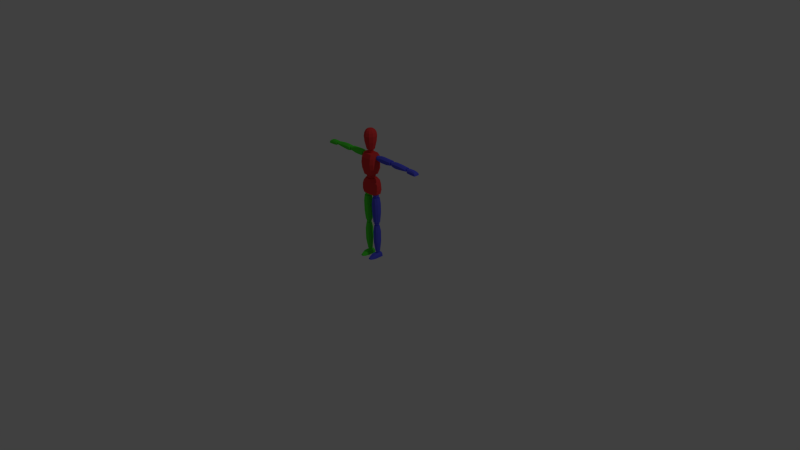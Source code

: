 # Source: E03_model_Rigging_0009.blend  (saved by Blender 2.79.0; exported with 4.5.12 LTS)
import bpy
from mathutils import Matrix  # noqa: F401  (used for matrix-valued properties, if any)

bpy.ops.wm.read_factory_settings(use_empty=True)
scene = bpy.context.scene
scene.name = 'Scene'

# ---- collections
col_collection_1 = bpy.data.collections.new('Collection 1'); scene.collection.children.link(col_collection_1)

# ---- materials (node trees are filled in below, after node groups)
mat_material = bpy.data.materials.new('Material')
mat_material.alpha_threshold = 0.0
mat_material.use_transparent_shadow = False
mat_material.roughness = 0.5
mat_material.line_color = (0.0, 0.0, 0.0, 1.0)
mat_right_limbs = bpy.data.materials.new('Right Limbs')
mat_right_limbs.alpha_threshold = 0.0
mat_right_limbs.use_transparent_shadow = False
mat_right_limbs.diffuse_color = (0.09252, 0.1037, 0.8, 1.0)
mat_right_limbs.roughness = 0.5
mat_left_limbs = bpy.data.materials.new('Left Limbs')
mat_left_limbs.alpha_threshold = 0.0
mat_left_limbs.use_transparent_shadow = False
mat_left_limbs.diffuse_color = (0.08305, 0.8, 0.04274, 1.0)
mat_left_limbs.roughness = 0.5
mat_center = bpy.data.materials.new('Center')
mat_center.alpha_threshold = 0.0
mat_center.use_transparent_shadow = False
mat_center.diffuse_color = (0.8, 0.04761, 0.04761, 1.0)
mat_center.roughness = 0.5

# ---- material node trees

# ---- world
world_world = bpy.data.worlds.new('World'); scene.world = world_world
world_world.color = (0.05088, 0.05088, 0.05088)
world_world.use_sun_shadow = False
world_world.sun_shadow_jitter_overblur = 0.0
world_world.cycles.sampling_method = 'NONE'
world_world.cycles.sample_map_resolution = 256

# ---- cameras
cam_camera = bpy.data.cameras.new('Camera')
cam_camera.clip_end = 100.0
cam_camera.lens = 35.0
cam_camera.sensor_width = 32.0
cam_camera.sensor_height = 18.0
cam_camera.ortho_scale = 7.314
cam_camera.dof.focus_distance = 0.0
cam_camera.dof.aperture_fstop = 128.0

# ---- lights
light_lamp = bpy.data.lights.new('Lamp', 'POINT')
light_lamp.transmission_factor = 0.0
light_lamp.cutoff_distance = 30.0
light_lamp.energy = 100.0
light_lamp.shadow_buffer_clip_start = 1.001
light_lamp.shadow_soft_size = 0.1
light_lamp.shadow_maximum_resolution = 0.006
light_lamp.use_absolute_resolution = True
light_lamp.cycles.use_multiple_importance_sampling = False

# ---- meshes
me_cube = bpy.data.meshes.new('Cube')
me_cube.from_pydata([(0.1169, 0.03704, 0.8762), (0.1169, -0.0242, 0.8737), (0.06468, 0.02552, 1.078), (0.06468, -0.03111, 1.077), (0.086, 0.06485, 0.876), (0.086, -0.05431, 0.8712), (0.0383, 0.05563, 1.078), (0.0383, -0.06122, 1.077), (0.1223, 0.05087, 0.9327), (0.115, 0.05087, 0.9845), (0.09501, 0.05087, 1.036), (0.1223, -0.04148, 0.929), (0.115, -0.04609, 0.9798), (0.09501, -0.04609, 1.032), (0.06491, -0.0762, 1.031), (0.08116, -0.0762, 0.9785), (0.08703, -0.07159, 0.9272), (0.08703, 0.08097, 0.9308), (0.08116, 0.08097, 0.9833), (0.06491, 0.08097, 1.036), (0.07818, 0.03704, 1.136), (0.07818, -0.04217, 1.134), (0.09094, 0.02552, 1.404), (0.09094, -0.03111, 1.402), (0.04729, 0.06485, 1.136), (0.04729, -0.07228, 1.13), (0.06457, 0.05563, 1.404), (0.06457, -0.06122, 1.402), (0.1071, 0.05087, 1.217), (0.1067, 0.05087, 1.29), (0.1019, 0.05087, 1.358), (0.1071, -0.05531, 1.212), (0.1067, -0.06406, 1.283), (0.1019, -0.05438, 1.353), (0.07183, -0.08449, 1.352), (0.07286, -0.09417, 1.281), (0.07183, -0.08541, 1.21), (0.07183, 0.08097, 1.215), (0.07286, 0.08097, 1.288), (0.07183, 0.08097, 1.357), (0.1456, 0.003955, 1.321), (0.1456, 0.003955, 1.387), (0.1456, 0.03475, 1.321), (0.1456, 0.03475, 1.387), (0.3459, 0.003955, 1.327), (0.3483, 0.003955, 1.386), (0.3459, 0.03475, 1.327), (0.3483, 0.03475, 1.386), (0.1456, -0.01932, 1.338), (0.1456, -0.01932, 1.37), (0.1456, 0.05803, 1.37), (0.1456, 0.05803, 1.338), (0.3475, 0.05803, 1.373), (0.3459, 0.05803, 1.344), (0.3475, -0.01932, 1.373), (0.3459, -0.01932, 1.344), (0.1929, 0.03475, 1.392), (0.1929, 0.03475, 1.313), (0.1929, 0.003955, 1.392), (0.1929, 0.003955, 1.313), (0.1929, -0.01932, 1.376), (0.1929, -0.01932, 1.329), (0.1929, 0.05803, 1.376), (0.1929, 0.05803, 1.329), (0.2702, 0.03475, 1.39), (0.2702, 0.003955, 1.313), (0.2702, -0.01932, 1.373), (0.2702, -0.01932, 1.329), (0.2702, 0.03475, 1.313), (0.2702, 0.003955, 1.39), (0.2702, 0.05803, 1.373), (0.2702, 0.05803, 1.329), (0.3872, 0.003955, 1.323), (0.3872, 0.003955, 1.38), (0.3872, 0.03475, 1.323), (0.3872, 0.03475, 1.38), (0.6107, 0.003955, 1.33), (0.6115, 0.003955, 1.372), (0.6107, 0.03475, 1.33), (0.6115, 0.03475, 1.372), (0.3872, -0.01932, 1.34), (0.3872, -0.01932, 1.364), (0.3872, 0.05803, 1.364), (0.3872, 0.05803, 1.34), (0.6107, 0.05803, 1.36), (0.6107, 0.05803, 1.347), (0.6107, -0.01932, 1.36), (0.6107, -0.01932, 1.347), (0.4345, 0.03475, 1.386), (0.4345, 0.03475, 1.312), (0.4345, 0.003955, 1.386), (0.4345, 0.003955, 1.312), (0.4345, -0.01932, 1.369), (0.4345, -0.01932, 1.328), (0.4345, 0.05803, 1.369), (0.4345, 0.05803, 1.328), (0.5118, 0.03475, 1.384), (0.5118, 0.003955, 1.318), (0.5118, -0.01932, 1.367), (0.5118, -0.01932, 1.335), (0.5118, 0.03475, 1.318), (0.5118, 0.003955, 1.384), (0.5118, 0.05803, 1.367), (0.5118, 0.05803, 1.335), (0.7582, 0.04089, 1.362), (0.7754, 0.05441, 1.322), (0.7582, -0.00133, 1.362), (0.7754, -0.01485, 1.322), (0.6404, 0.04089, 1.367), (0.6451, 0.05441, 1.326), (0.6404, -0.00133, 1.367), (0.6451, -0.01485, 1.326), (0.6404, -0.01485, 1.351), (0.6404, 0.05441, 1.351), (0.7699, -0.01485, 1.346), (0.7699, 0.05441, 1.346), (0.6799, 0.04089, 1.369), (0.7242, 0.04089, 1.369), (0.7242, 0.05441, 1.321), (0.6799, 0.05441, 1.323), (0.7242, -0.00133, 1.369), (0.6799, -0.00133, 1.369), (0.6799, -0.01485, 1.323), (0.7242, -0.01485, 1.321), (0.6799, -0.01485, 1.354), (0.7242, -0.01485, 1.354), (0.7242, 0.05441, 1.354), (0.6799, 0.05441, 1.354), (0.03335, -0.01582, 0.8215), (0.1116, -0.01582, 0.8215), (0.03335, 0.01697, 0.8215), (0.1116, 0.01697, 0.8215), (0.02933, -0.005495, 0.4845), (0.1079, -0.005495, 0.4824), (0.02933, 0.01509, 0.4817), (0.1079, 0.01509, 0.4795), (0.05208, -0.04203, 0.8215), (0.09289, -0.04203, 0.8215), (0.09289, 0.04318, 0.8215), (0.05208, 0.04318, 0.8215), (0.09368, 0.0413, 0.4809), (0.04806, 0.0413, 0.4817), (0.09368, -0.0317, 0.4837), (0.04806, -0.0317, 0.4845), (0.1217, 0.02355, 0.741), (0.02344, 0.02355, 0.7419), (0.1217, -0.01864, 0.741), (0.02344, -0.01864, 0.7419), (0.103, -0.04485, 0.741), (0.04218, -0.04485, 0.7419), (0.103, 0.04975, 0.741), (0.04218, 0.04975, 0.7419), (0.1227, 0.02355, 0.6109), (0.02344, -0.01488, 0.6119), (0.104, -0.04109, 0.6109), (0.04218, -0.04109, 0.6119), (0.02344, 0.02355, 0.6119), (0.1227, -0.01488, 0.6109), (0.104, 0.04975, 0.6109), (0.04218, 0.04975, 0.6119), (0.0411, -0.00617, 0.4383), (0.1039, -0.00617, 0.4383), (0.04107, 0.01234, 0.4364), (0.1039, 0.01234, 0.4364), (0.04121, 0.0007219, 0.07076), (0.09576, 0.0005096, 0.07076), (0.041, 0.01637, 0.07076), (0.09598, 0.01665, 0.07076), (0.05579, -0.02714, 0.4389), (0.08919, -0.02714, 0.4389), (0.08921, 0.03338, 0.4368), (0.05576, 0.03338, 0.4368), (0.08495, 0.03627, 0.07076), (0.05586, 0.03627, 0.07076), (0.08508, -0.01582, 0.07076), (0.05572, -0.01581, 0.07076), (0.111, 0.02817, 0.3503), (0.03413, 0.02818, 0.3514), (0.111, -0.01741, 0.3504), (0.03415, -0.01741, 0.3515), (0.0977, -0.03712, 0.3508), (0.04744, -0.03712, 0.3518), (0.09772, 0.0479, 0.3504), (0.04742, 0.04791, 0.3514), (0.112, 0.02554, 0.2071), (0.03415, -0.01458, 0.2079), (0.09865, -0.03438, 0.2072), (0.04736, -0.03427, 0.2081), (0.03415, 0.02535, 0.2078), (0.112, -0.01475, 0.2072), (0.09866, 0.04514, 0.207), (0.04734, 0.04504, 0.2079), (0.03153, -0.09609, 0.0005139), (0.03574, -0.09554, 0.01538), (0.02394, 0.04913, 0.0005139), (0.02815, 0.04859, 0.03497), (0.1102, -0.09609, 0.0005139), (0.104, -0.09554, 0.0189), (0.1178, 0.04913, 0.0005139), (0.1116, 0.04859, 0.03849), (0.02815, -0.05661, 0.03148), (0.02394, -0.05569, 0.0005139), (0.1116, -0.05661, 0.03501), (0.1178, -0.05569, 0.0005139), (0.04614, -0.1275, 0.0009491), (0.04727, -0.1246, 0.006409), (0.09556, -0.1275, 0.0009491), (0.09338, -0.1246, 0.009029), (0.04637, 0.04859, 0.05393), (0.09352, 0.04859, 0.05393), (0.08649, 0.04913, 0.0005139), (0.05521, 0.04913, 0.0005139), (0.08883, -0.09554, 0.03434), (0.05105, -0.09554, 0.03434), (0.05774, -0.09609, 0.0005139), (0.08396, -0.09609, 0.0005139), (0.09352, -0.05661, 0.05045), (0.04637, -0.05661, 0.05045), (0.05521, -0.05569, 0.0005139), (0.08649, -0.05569, 0.0005139), (0.08072, -0.1312, 0.01768), (0.06098, -0.1312, 0.01768), (0.06098, -0.1341, 0.0009491), (0.08072, -0.1341, 0.0009491), (0.3513, 0.001919, 1.34), (0.3513, 0.001919, 1.371), (0.3513, 0.03304, 1.34), (0.3513, 0.03304, 1.371), (0.3824, 0.001919, 1.34), (0.3824, 0.001919, 1.371), (0.3824, 0.03304, 1.34), (0.3824, 0.03304, 1.371), (0.347, -0.002365, 1.355), (0.347, 0.01748, 1.375), (0.347, 0.03732, 1.355), (0.347, 0.01748, 1.336), (0.3668, 0.03732, 1.375), (0.3867, 0.03732, 1.355), (0.3668, 0.03732, 1.336), (0.3867, 0.01748, 1.375), (0.3867, -0.002365, 1.355), (0.3867, 0.01748, 1.336), (0.3668, -0.002365, 1.375), (0.3668, -0.002365, 1.336), (0.3668, 0.01748, 1.383), (0.3668, 0.01748, 1.327), (0.3668, -0.01056, 1.355), (0.3949, 0.01748, 1.355), (0.3668, 0.04552, 1.355), (0.3388, 0.01748, 1.355), (0.6131, 0.006247, 1.338), (0.6141, 0.006247, 1.36), (0.6131, 0.02871, 1.338), (0.6141, 0.02871, 1.36), (0.6451, 0.006247, 1.336), (0.6461, 0.006247, 1.359), (0.6451, 0.02871, 1.336), (0.6461, 0.02871, 1.359), (0.6092, 0.003155, 1.349), (0.6099, 0.01748, 1.363), (0.6092, 0.0318, 1.349), (0.6086, 0.01748, 1.335), (0.6302, 0.0318, 1.363), (0.65, 0.0318, 1.347), (0.629, 0.0318, 1.334), (0.6506, 0.01748, 1.362), (0.65, 0.003155, 1.347), (0.6494, 0.01748, 1.333), (0.6302, 0.003155, 1.363), (0.629, 0.003155, 1.334), (0.6305, 0.01748, 1.368), (0.6287, 0.01748, 1.328), (0.6296, -0.00276, 1.348), (0.6584, 0.01748, 1.347), (0.6296, 0.03772, 1.348), (0.6008, 0.01748, 1.35), (0.09784, -0.001442, 1.336), (0.09784, -0.001442, 1.374), (0.09784, 0.0364, 1.336), (0.09784, 0.0364, 1.374), (0.1429, -0.001442, 1.336), (0.1429, -0.001442, 1.374), (0.1429, 0.0364, 1.336), (0.1429, 0.0364, 1.374), (0.09165, -0.006651, 1.355), (0.09165, 0.01748, 1.379), (0.09165, 0.04161, 1.355), (0.09165, 0.01748, 1.331), (0.1204, 0.04161, 1.379), (0.1491, 0.04161, 1.355), (0.1204, 0.04161, 1.331), (0.1491, 0.01748, 1.379), (0.1491, -0.006651, 1.355), (0.1491, 0.01748, 1.331), (0.1204, -0.006651, 1.379), (0.1204, -0.006651, 1.331), (0.1204, 0.01748, 1.389), (0.1204, 0.01748, 1.321), (0.1204, -0.01662, 1.355), (0.1609, 0.01748, 1.355), (0.1204, 0.05158, 1.355), (0.07979, 0.01748, 1.355), (0.04942, -0.02159, 0.8239), (0.04942, -0.02159, 0.8724), (0.04942, 0.02087, 0.8239), (0.04942, 0.02087, 0.8724), (0.09445, -0.02159, 0.8239), (0.09445, -0.02159, 0.8724), (0.09445, 0.02087, 0.8239), (0.09445, 0.02087, 0.8724), (0.04322, -0.02743, 0.8482), (0.04322, -0.00036, 0.879), (0.04322, 0.02671, 0.8482), (0.04322, -0.00036, 0.8173), (0.07194, 0.02671, 0.879), (0.1007, 0.02671, 0.8482), (0.07194, 0.02671, 0.8173), (0.1007, -0.00036, 0.879), (0.1007, -0.02743, 0.8482), (0.1007, -0.00036, 0.8173), (0.07194, -0.02743, 0.879), (0.07194, -0.02743, 0.8173), (0.07194, -0.00036, 0.8918), (0.07194, -0.00036, 0.8045), (0.07194, -0.03861, 0.8482), (0.1125, -0.00036, 0.8482), (0.07194, 0.03789, 0.8482), (0.03136, -0.00036, 0.8482), (0.05253, -0.0149, 0.4433), (0.05253, -0.0149, 0.485), (0.05253, 0.0217, 0.4433), (0.05253, 0.0217, 0.485), (0.09135, -0.0149, 0.4433), (0.09135, -0.0149, 0.485), (0.09135, 0.0217, 0.4433), (0.09135, 0.0217, 0.485), (0.04718, -0.01994, 0.4641), (0.04718, 0.003396, 0.4907), (0.04718, 0.02673, 0.4641), (0.04718, 0.003396, 0.4375), (0.07194, 0.02673, 0.4907), (0.09669, 0.02673, 0.4641), (0.07194, 0.02673, 0.4375), (0.09669, 0.003396, 0.4907), (0.09669, -0.01994, 0.4641), (0.09669, 0.003396, 0.4375), (0.07194, -0.01994, 0.4907), (0.07194, -0.01994, 0.4375), (0.07194, 0.003396, 0.5017), (0.07194, 0.003396, 0.4265), (0.07194, -0.02958, 0.4641), (0.1069, 0.003396, 0.4641), (0.07194, 0.03637, 0.4641), (0.03696, 0.003396, 0.4641), (0.05712, -0.004404, 0.0417), (0.05712, -0.004404, 0.07154), (0.05712, 0.02176, 0.0417), (0.05712, 0.02176, 0.07154), (0.08488, -0.004404, 0.0417), (0.08488, -0.004404, 0.07154), (0.08488, 0.02176, 0.0417), (0.08488, 0.02176, 0.07154), (0.0533, -0.008006, 0.05662), (0.0533, 0.00868, 0.07565), (0.0533, 0.02537, 0.05662), (0.0533, 0.00868, 0.03759), (0.071, 0.02537, 0.07565), (0.0887, 0.02537, 0.05662), (0.071, 0.02537, 0.03759), (0.0887, 0.00868, 0.07565), (0.0887, -0.008006, 0.05662), (0.0887, 0.00868, 0.03759), (0.071, -0.008006, 0.07565), (0.071, -0.008006, 0.03759), (0.071, 0.00868, 0.08351), (0.071, 0.00868, 0.02973), (0.071, -0.0149, 0.05662), (0.09601, 0.00868, 0.05662), (0.071, 0.03226, 0.05662), (0.04599, 0.00868, 0.05662), (0.02437, -0.02367, 1.43), (0.02437, 0.001596, 1.456), (0.02437, 0.02686, 1.43), (0.03252, -0.03524, 1.075), (0.03252, -0.03524, 1.138), (0.03252, 0.02717, 1.075), (0.03252, 0.02717, 1.138), (0.01906, 0.0214, 1.45), (0.01906, 0.0214, 1.41), (0.01906, -0.01821, 1.45), (0.04275, 0.03576, 1.107), (0.04275, -0.004038, 1.146), (0.04275, -0.04383, 1.107), (0.04275, -0.004038, 1.067), (0.0623, -0.004038, 1.107), (0.01906, -0.01821, 1.41), (0.02437, 0.001596, 1.404), (0.03452, 0.001596, 1.43), (0.02998, -0.04126, 1.454), (0.04851, -0.01576, 1.454), (0.04851, 0.01576, 1.454), (0.02998, 0.04126, 1.454), (0.04387, -0.06038, 1.551), (0.07098, -0.02306, 1.551), (0.07098, 0.02306, 1.551), (0.04387, 0.06038, 1.551), (0.04828, -0.06645, 1.625), (0.07812, -0.02538, 1.625), (0.07812, 0.02538, 1.625), (0.04828, 0.06645, 1.625), (0.04338, -0.0597, 1.669), (0.07018, -0.0228, 1.669), (0.07018, 0.0228, 1.669), (0.04338, 0.0597, 1.669), (0.03551, -0.04887, 1.694), (0.05745, -0.01867, 1.694), (0.05745, 0.01867, 1.694), (0.03551, 0.04887, 1.694), (0.02326, -0.03202, 1.71), (0.03764, -0.01223, 1.71), (0.03764, 0.01223, 1.71), (0.02326, 0.03202, 1.71), (0.01126, -0.0155, 1.716), (0.01822, -0.005919, 1.716), (0.01822, 0.005919, 1.716), (0.01126, 0.0155, 1.716), (0.02344, 0.02355, 0.6769), (0.1222, -0.01676, 0.6759), (0.1035, 0.04975, 0.6759), (0.04218, 0.04975, 0.6769), (0.1222, 0.02355, 0.6759), (0.02344, -0.01676, 0.6769), (0.1035, -0.04297, 0.6759), (0.04218, -0.04297, 0.6769), (0.03414, 0.02676, 0.2796), (0.1115, -0.01608, 0.2788), (0.09819, 0.04652, 0.2787), (0.04738, 0.04647, 0.2797), (0.1115, 0.02686, 0.2787), (0.03415, -0.01599, 0.2797), (0.09818, -0.03575, 0.279), (0.0474, -0.0357, 0.28), (-0.1169, 0.03704, 0.8762), (-0.1169, -0.0242, 0.8737), (-0.06468, 0.02552, 1.078), (-0.06468, -0.03111, 1.077), (0.0, 0.06485, 0.8713), (0.0, -0.05431, 0.8665), (0.0, 0.05563, 1.076), (0.0, -0.06122, 1.074), (-0.086, 0.06485, 0.876), (-0.086, -0.05431, 0.8712), (-0.0383, 0.05563, 1.078), (-0.0383, -0.06122, 1.077), (-0.1223, 0.05087, 0.9327), (-0.115, 0.05087, 0.9845), (-0.09501, 0.05087, 1.036), (-0.1223, -0.04148, 0.929), (-0.115, -0.04609, 0.9798), (-0.09501, -0.04609, 1.032), (0.0, 0.08097, 0.925), (0.0, 0.08097, 0.9798), (0.0, 0.08097, 1.035), (0.0, -0.0762, 1.03), (0.0, -0.0762, 0.975), (0.0, -0.07159, 0.9214), (-0.06491, -0.0762, 1.031), (-0.08116, -0.0762, 0.9785), (-0.08703, -0.07159, 0.9272), (-0.08703, 0.08097, 0.9308), (-0.08116, 0.08097, 0.9833), (-0.06491, 0.08097, 1.036), (-0.07818, 0.03704, 1.136), (-0.07818, -0.04217, 1.134), (-0.09094, 0.02552, 1.404), (-0.09094, -0.03111, 1.402), (0.0, 0.06485, 1.132), (0.0, -0.07228, 1.127), (0.0, 0.05563, 1.406), (0.0, -0.06122, 1.404), (-0.04729, 0.06485, 1.136), (-0.04729, -0.07228, 1.13), (-0.06457, 0.05563, 1.404), (-0.06457, -0.06122, 1.402), (-0.1071, 0.05087, 1.217), (-0.1067, 0.05087, 1.29), (-0.1019, 0.05087, 1.358), (-0.1071, -0.05531, 1.212), (-0.1067, -0.06406, 1.283), (-0.1019, -0.05438, 1.353), (0.0, 0.08097, 1.205), (0.0, 0.08097, 1.28), (0.0, 0.08097, 1.356), (0.0, -0.08449, 1.35), (0.0, -0.09417, 1.274), (0.0, -0.08541, 1.2), (-0.07183, -0.08449, 1.352), (-0.07286, -0.09417, 1.281), (-0.07183, -0.08541, 1.21), (-0.07183, 0.08097, 1.215), (-0.07286, 0.08097, 1.288), (-0.07183, 0.08097, 1.357), (-0.1456, 0.003955, 1.321), (-0.1456, 0.003955, 1.387), (-0.1456, 0.03475, 1.321), (-0.1456, 0.03475, 1.387), (-0.3459, 0.003955, 1.327), (-0.3483, 0.003955, 1.386), (-0.3459, 0.03475, 1.327), (-0.3483, 0.03475, 1.386), (-0.1456, -0.01932, 1.338), (-0.1456, -0.01932, 1.37), (-0.1456, 0.05803, 1.37), (-0.1456, 0.05803, 1.338), (-0.3475, 0.05803, 1.373), (-0.3459, 0.05803, 1.344), (-0.3475, -0.01932, 1.373), (-0.3459, -0.01932, 1.344), (-0.1929, 0.03475, 1.392), (-0.1929, 0.03475, 1.313), (-0.1929, 0.003955, 1.392), (-0.1929, 0.003955, 1.313), (-0.1929, -0.01932, 1.376), (-0.1929, -0.01932, 1.329), (-0.1929, 0.05803, 1.376), (-0.1929, 0.05803, 1.329), (-0.2702, 0.03475, 1.39), (-0.2702, 0.003955, 1.313), (-0.2702, -0.01932, 1.373), (-0.2702, -0.01932, 1.329), (-0.2702, 0.03475, 1.313), (-0.2702, 0.003955, 1.39), (-0.2702, 0.05803, 1.373), (-0.2702, 0.05803, 1.329), (-0.3872, 0.003955, 1.323), (-0.3872, 0.003955, 1.38), (-0.3872, 0.03475, 1.323), (-0.3872, 0.03475, 1.38), (-0.6107, 0.003955, 1.33), (-0.6115, 0.003955, 1.372), (-0.6107, 0.03475, 1.33), (-0.6115, 0.03475, 1.372), (-0.3872, -0.01932, 1.34), (-0.3872, -0.01932, 1.364), (-0.3872, 0.05803, 1.364), (-0.3872, 0.05803, 1.34), (-0.6107, 0.05803, 1.36), (-0.6107, 0.05803, 1.347), (-0.6107, -0.01932, 1.36), (-0.6107, -0.01932, 1.347), (-0.4345, 0.03475, 1.386), (-0.4345, 0.03475, 1.312), (-0.4345, 0.003955, 1.386), (-0.4345, 0.003955, 1.312), (-0.4345, -0.01932, 1.369), (-0.4345, -0.01932, 1.328), (-0.4345, 0.05803, 1.369), (-0.4345, 0.05803, 1.328), (-0.5118, 0.03475, 1.384), (-0.5118, 0.003955, 1.318), (-0.5118, -0.01932, 1.367), (-0.5118, -0.01932, 1.335), (-0.5118, 0.03475, 1.318), (-0.5118, 0.003955, 1.384), (-0.5118, 0.05803, 1.367), (-0.5118, 0.05803, 1.335), (-0.7582, 0.04089, 1.362), (-0.7754, 0.05441, 1.322), (-0.7582, -0.00133, 1.362), (-0.7754, -0.01485, 1.322), (-0.6404, 0.04089, 1.367), (-0.6451, 0.05441, 1.326), (-0.6404, -0.00133, 1.367), (-0.6451, -0.01485, 1.326), (-0.6404, -0.01485, 1.351), (-0.6404, 0.05441, 1.351), (-0.7699, -0.01485, 1.346), (-0.7699, 0.05441, 1.346), (-0.6799, 0.04089, 1.369), (-0.7242, 0.04089, 1.369), (-0.7242, 0.05441, 1.321), (-0.6799, 0.05441, 1.323), (-0.7242, -0.00133, 1.369), (-0.6799, -0.00133, 1.369), (-0.6799, -0.01485, 1.323), (-0.7242, -0.01485, 1.321), (-0.6799, -0.01485, 1.354), (-0.7242, -0.01485, 1.354), (-0.7242, 0.05441, 1.354), (-0.6799, 0.05441, 1.354), (-0.03335, -0.01582, 0.8215), (-0.1116, -0.01582, 0.8215), (-0.03335, 0.01697, 0.8215), (-0.1116, 0.01697, 0.8215), (-0.02933, -0.005495, 0.4845), (-0.1079, -0.005495, 0.4824), (-0.02933, 0.01509, 0.4817), (-0.1079, 0.01509, 0.4795), (-0.05208, -0.04203, 0.8215), (-0.09289, -0.04203, 0.8215), (-0.09289, 0.04318, 0.8215), (-0.05208, 0.04318, 0.8215), (-0.09368, 0.0413, 0.4809), (-0.04806, 0.0413, 0.4817), (-0.09368, -0.0317, 0.4837), (-0.04806, -0.0317, 0.4845), (-0.1217, 0.02355, 0.741), (-0.02344, 0.02355, 0.7419), (-0.1217, -0.01864, 0.741), (-0.02344, -0.01864, 0.7419), (-0.103, -0.04485, 0.741), (-0.04218, -0.04485, 0.7419), (-0.103, 0.04975, 0.741), (-0.04218, 0.04975, 0.7419), (-0.1227, 0.02355, 0.6109), (-0.02344, -0.01488, 0.6119), (-0.104, -0.04109, 0.6109), (-0.04218, -0.04109, 0.6119), (-0.02344, 0.02355, 0.6119), (-0.1227, -0.01488, 0.6109), (-0.104, 0.04975, 0.6109), (-0.04218, 0.04975, 0.6119), (-0.0411, -0.00617, 0.4383), (-0.1039, -0.00617, 0.4383), (-0.04107, 0.01234, 0.4364), (-0.1039, 0.01234, 0.4364), (-0.04121, 0.0007219, 0.07076), (-0.09576, 0.0005096, 0.07076), (-0.041, 0.01637, 0.07076), (-0.09598, 0.01665, 0.07076), (-0.05579, -0.02714, 0.4389), (-0.08919, -0.02714, 0.4389), (-0.08921, 0.03338, 0.4368), (-0.05576, 0.03338, 0.4368), (-0.08495, 0.03627, 0.07076), (-0.05586, 0.03627, 0.07076), (-0.08508, -0.01582, 0.07076), (-0.05572, -0.01581, 0.07076), (-0.111, 0.02817, 0.3503), (-0.03413, 0.02818, 0.3514), (-0.111, -0.01741, 0.3504), (-0.03415, -0.01741, 0.3515), (-0.0977, -0.03712, 0.3508), (-0.04744, -0.03712, 0.3518), (-0.09772, 0.0479, 0.3504), (-0.04742, 0.04791, 0.3514), (-0.112, 0.02554, 0.2071), (-0.03415, -0.01458, 0.2079), (-0.09865, -0.03438, 0.2072), (-0.04736, -0.03427, 0.2081), (-0.03415, 0.02535, 0.2078), (-0.112, -0.01475, 0.2072), (-0.09866, 0.04514, 0.207), (-0.04734, 0.04504, 0.2079), (-0.03153, -0.09609, 0.0005139), (-0.03574, -0.09554, 0.01538), (-0.02394, 0.04913, 0.0005139), (-0.02815, 0.04859, 0.03497), (-0.1102, -0.09609, 0.0005139), (-0.104, -0.09554, 0.0189), (-0.1178, 0.04913, 0.0005139), (-0.1116, 0.04859, 0.03849), (-0.02815, -0.05661, 0.03148), (-0.02394, -0.05569, 0.0005139), (-0.1116, -0.05661, 0.03501), (-0.1178, -0.05569, 0.0005139), (-0.04614, -0.1275, 0.0009491), (-0.04727, -0.1246, 0.006409), (-0.09556, -0.1275, 0.0009491), (-0.09338, -0.1246, 0.009029), (-0.04637, 0.04859, 0.05393), (-0.09352, 0.04859, 0.05393), (-0.08649, 0.04913, 0.0005139), (-0.05521, 0.04913, 0.0005139), (-0.08883, -0.09554, 0.03434), (-0.05105, -0.09554, 0.03434), (-0.05774, -0.09609, 0.0005139), (-0.08396, -0.09609, 0.0005139), (-0.09352, -0.05661, 0.05045), (-0.04637, -0.05661, 0.05045), (-0.05521, -0.05569, 0.0005139), (-0.08649, -0.05569, 0.0005139), (-0.08072, -0.1312, 0.01768), (-0.06098, -0.1312, 0.01768), (-0.06098, -0.1341, 0.0009491), (-0.08072, -0.1341, 0.0009491), (-0.3513, 0.001919, 1.34), (-0.3513, 0.001919, 1.371), (-0.3513, 0.03304, 1.34), (-0.3513, 0.03304, 1.371), (-0.3824, 0.001919, 1.34), (-0.3824, 0.001919, 1.371), (-0.3824, 0.03304, 1.34), (-0.3824, 0.03304, 1.371), (-0.347, -0.002365, 1.355), (-0.347, 0.01748, 1.375), (-0.347, 0.03732, 1.355), (-0.347, 0.01748, 1.336), (-0.3668, 0.03732, 1.375), (-0.3867, 0.03732, 1.355), (-0.3668, 0.03732, 1.336), (-0.3867, 0.01748, 1.375), (-0.3867, -0.002365, 1.355), (-0.3867, 0.01748, 1.336), (-0.3668, -0.002365, 1.375), (-0.3668, -0.002365, 1.336), (-0.3668, 0.01748, 1.383), (-0.3668, 0.01748, 1.327), (-0.3668, -0.01056, 1.355), (-0.3949, 0.01748, 1.355), (-0.3668, 0.04552, 1.355), (-0.3388, 0.01748, 1.355), (-0.6131, 0.006247, 1.338), (-0.6141, 0.006247, 1.36), (-0.6131, 0.02871, 1.338), (-0.6141, 0.02871, 1.36), (-0.6451, 0.006247, 1.336), (-0.6461, 0.006247, 1.359), (-0.6451, 0.02871, 1.336), (-0.6461, 0.02871, 1.359), (-0.6092, 0.003155, 1.349), (-0.6099, 0.01748, 1.363), (-0.6092, 0.0318, 1.349), (-0.6086, 0.01748, 1.335), (-0.6302, 0.0318, 1.363), (-0.65, 0.0318, 1.347), (-0.629, 0.0318, 1.334), (-0.6506, 0.01748, 1.362), (-0.65, 0.003155, 1.347), (-0.6494, 0.01748, 1.333), (-0.6302, 0.003155, 1.363), (-0.629, 0.003155, 1.334), (-0.6305, 0.01748, 1.368), (-0.6287, 0.01748, 1.328), (-0.6296, -0.00276, 1.348), (-0.6584, 0.01748, 1.347), (-0.6296, 0.03772, 1.348), (-0.6008, 0.01748, 1.35), (-0.09784, -0.001442, 1.336), (-0.09784, -0.001442, 1.374), (-0.09784, 0.0364, 1.336), (-0.09784, 0.0364, 1.374), (-0.1429, -0.001442, 1.336), (-0.1429, -0.001442, 1.374), (-0.1429, 0.0364, 1.336), (-0.1429, 0.0364, 1.374), (-0.09165, -0.006651, 1.355), (-0.09165, 0.01748, 1.379), (-0.09165, 0.04161, 1.355), (-0.09165, 0.01748, 1.331), (-0.1204, 0.04161, 1.379), (-0.1491, 0.04161, 1.355), (-0.1204, 0.04161, 1.331), (-0.1491, 0.01748, 1.379), (-0.1491, -0.006651, 1.355), (-0.1491, 0.01748, 1.331), (-0.1204, -0.006651, 1.379), (-0.1204, -0.006651, 1.331), (-0.1204, 0.01748, 1.389), (-0.1204, 0.01748, 1.321), (-0.1204, -0.01662, 1.355), (-0.1609, 0.01748, 1.355), (-0.1204, 0.05158, 1.355), (-0.07979, 0.01748, 1.355), (-0.04942, -0.02159, 0.8239), (-0.04942, -0.02159, 0.8724), (-0.04942, 0.02087, 0.8239), (-0.04942, 0.02087, 0.8724), (-0.09445, -0.02159, 0.8239), (-0.09445, -0.02159, 0.8724), (-0.09445, 0.02087, 0.8239), (-0.09445, 0.02087, 0.8724), (-0.04322, -0.02743, 0.8482), (-0.04322, -0.00036, 0.879), (-0.04322, 0.02671, 0.8482), (-0.04322, -0.00036, 0.8173), (-0.07194, 0.02671, 0.879), (-0.1007, 0.02671, 0.8482), (-0.07194, 0.02671, 0.8173), (-0.1007, -0.00036, 0.879), (-0.1007, -0.02743, 0.8482), (-0.1007, -0.00036, 0.8173), (-0.07194, -0.02743, 0.879), (-0.07194, -0.02743, 0.8173), (-0.07194, -0.00036, 0.8918), (-0.07194, -0.00036, 0.8045), (-0.07194, -0.03861, 0.8482), (-0.1125, -0.00036, 0.8482), (-0.07194, 0.03789, 0.8482), (-0.03136, -0.00036, 0.8482), (-0.05253, -0.0149, 0.4433), (-0.05253, -0.0149, 0.485), (-0.05253, 0.0217, 0.4433), (-0.05253, 0.0217, 0.485), (-0.09135, -0.0149, 0.4433), (-0.09135, -0.0149, 0.485), (-0.09135, 0.0217, 0.4433), (-0.09135, 0.0217, 0.485), (-0.04718, -0.01994, 0.4641), (-0.04718, 0.003396, 0.4907), (-0.04718, 0.02673, 0.4641), (-0.04718, 0.003396, 0.4375), (-0.07194, 0.02673, 0.4907), (-0.09669, 0.02673, 0.4641), (-0.07194, 0.02673, 0.4375), (-0.09669, 0.003396, 0.4907), (-0.09669, -0.01994, 0.4641), (-0.09669, 0.003396, 0.4375), (-0.07194, -0.01994, 0.4907), (-0.07194, -0.01994, 0.4375), (-0.07194, 0.003396, 0.5017), (-0.07194, 0.003396, 0.4265), (-0.07194, -0.02958, 0.4641), (-0.1069, 0.003396, 0.4641), (-0.07194, 0.03637, 0.4641), (-0.03696, 0.003396, 0.4641), (-0.05712, -0.004404, 0.0417), (-0.05712, -0.004404, 0.07154), (-0.05712, 0.02176, 0.0417), (-0.05712, 0.02176, 0.07154), (-0.08488, -0.004404, 0.0417), (-0.08488, -0.004404, 0.07154), (-0.08488, 0.02176, 0.0417), (-0.08488, 0.02176, 0.07154), (-0.0533, -0.008006, 0.05662), (-0.0533, 0.00868, 0.07565), (-0.0533, 0.02537, 0.05662), (-0.0533, 0.00868, 0.03759), (-0.071, 0.02537, 0.07565), (-0.0887, 0.02537, 0.05662), (-0.071, 0.02537, 0.03759), (-0.0887, 0.00868, 0.07565), (-0.0887, -0.008006, 0.05662), (-0.0887, 0.00868, 0.03759), (-0.071, -0.008006, 0.07565), (-0.071, -0.008006, 0.03759), (-0.071, 0.00868, 0.08351), (-0.071, 0.00868, 0.02973), (-0.071, -0.0149, 0.05662), (-0.09601, 0.00868, 0.05662), (-0.071, 0.03226, 0.05662), (-0.04599, 0.00868, 0.05662), (-0.02437, -0.02367, 1.43), (-0.02437, 0.001596, 1.456), (0.0, 0.02686, 1.404), (-0.02437, 0.02686, 1.43), (-0.03252, -0.03524, 1.075), (-0.03252, -0.03524, 1.138), (-0.03252, 0.02717, 1.075), (-0.03252, 0.02717, 1.138), (0.0, 0.02686, 1.456), (-0.01906, 0.0214, 1.45), (-0.01906, 0.0214, 1.41), (-0.01906, -0.01821, 1.45), (0.0, 0.03576, 1.146), (-0.04275, 0.03576, 1.107), (0.0, 0.03576, 1.067), (-0.04275, -0.004038, 1.146), (-0.04275, -0.04383, 1.107), (-0.04275, -0.004038, 1.067), (0.0, -0.04383, 1.146), (0.0, -0.04383, 1.067), (0.0, -0.004038, 1.163), (0.0, -0.004038, 1.05), (0.0, -0.06026, 1.107), (-0.0623, -0.004038, 1.107), (0.0, 0.05219, 1.107), (-0.01906, -0.01821, 1.41), (-0.02437, 0.001596, 1.404), (0.0, -0.02367, 1.456), (0.0, -0.02367, 1.404), (0.0, 0.001596, 1.467), (0.0, 0.001596, 1.393), (0.0, -0.0341, 1.43), (-0.03452, 0.001596, 1.43), (0.0, 0.03729, 1.43), (0.0, 0.051, 1.454), (0.0, -0.051, 1.454), (-0.02998, -0.04126, 1.454), (-0.04851, -0.01576, 1.454), (-0.04851, 0.01576, 1.454), (-0.02998, 0.04126, 1.454), (0.0, 0.07464, 1.551), (0.0, -0.07464, 1.551), (-0.04387, -0.06038, 1.551), (-0.07098, -0.02306, 1.551), (-0.07098, 0.02306, 1.551), (-0.04387, 0.06038, 1.551), (0.0, 0.08214, 1.625), (0.0, -0.08214, 1.625), (-0.04828, -0.06645, 1.625), (-0.07812, -0.02538, 1.625), (-0.07812, 0.02538, 1.625), (-0.04828, 0.06645, 1.625), (0.0, 0.0738, 1.669), (0.0, -0.0738, 1.669), (-0.04338, -0.0597, 1.669), (-0.07018, -0.0228, 1.669), (-0.07018, 0.0228, 1.669), (-0.04338, 0.0597, 1.669), (0.0, 0.06041, 1.694), (0.0, -0.06041, 1.694), (-0.03551, -0.04887, 1.694), (-0.05745, -0.01867, 1.694), (-0.05745, 0.01867, 1.694), (-0.03551, 0.04887, 1.694), (0.0, 0.03958, 1.71), (0.0, -0.03958, 1.71), (-0.02326, -0.03202, 1.71), (-0.03764, -0.01223, 1.71), (-0.03764, 0.01223, 1.71), (-0.02326, 0.03202, 1.71), (0.0, 0.01915, 1.716), (0.0, -0.01915, 1.716), (-0.01126, -0.0155, 1.716), (-0.01822, -0.005919, 1.716), (-0.01822, 0.005919, 1.716), (-0.01126, 0.0155, 1.716), (-0.02344, 0.02355, 0.6769), (-0.1222, -0.01676, 0.6759), (-0.1035, 0.04975, 0.6759), (-0.04218, 0.04975, 0.6769), (-0.1222, 0.02355, 0.6759), (-0.02344, -0.01676, 0.6769), (-0.1035, -0.04297, 0.6759), (-0.04218, -0.04297, 0.6769), (-0.03414, 0.02676, 0.2796), (-0.1115, -0.01608, 0.2788), (-0.09819, 0.04652, 0.2787), (-0.04738, 0.04647, 0.2797), (-0.1115, 0.02686, 0.2787), (-0.03415, -0.01599, 0.2797), (-0.09818, -0.03575, 0.279), (-0.0474, -0.0357, 0.28), (0.02815, -0.04044, 0.03202), (0.1178, -0.03958, 0.0005139), (0.02394, -0.03958, 0.0005139), (0.1116, -0.04044, 0.03554), (0.09352, -0.04044, 0.05098), (0.04637, -0.04044, 0.05098), (0.05521, -0.03958, 0.0005139), (0.08649, -0.03958, 0.0005139), (-0.02815, -0.0372, 0.03213), (-0.1178, -0.03635, 0.0005139), (-0.02394, -0.03635, 0.0005139), (-0.1116, -0.0372, 0.03565), (-0.09352, -0.0372, 0.05109), (-0.04637, -0.0372, 0.05109), (-0.05521, -0.03635, 0.0005139), (-0.08649, -0.03635, 0.0005139)], [], [(10, 2, 3, 13), (17, 4, 446, 460), (14, 7, 449, 463), (6, 448, 449, 7), (4, 5, 447, 446), (0, 1, 5, 4), (2, 6, 7, 3), (13, 3, 7, 14), (8, 0, 4, 17), (2, 10, 19, 6), (10, 9, 18, 19), (9, 8, 17, 18), (1, 11, 16, 5), (11, 12, 15, 16), (12, 13, 14, 15), (5, 16, 465, 447), (16, 15, 464, 465), (15, 14, 463, 464), (6, 19, 462, 448), (19, 18, 461, 462), (18, 17, 460, 461), (0, 8, 11, 1), (8, 9, 12, 11), (9, 10, 13, 12), (30, 22, 23, 33), (37, 24, 476, 490), (34, 27, 479, 493), (26, 478, 479, 27), (24, 25, 477, 476), (20, 21, 25, 24), (22, 26, 27, 23), (33, 23, 27, 34), (28, 20, 24, 37), (22, 30, 39, 26), (30, 29, 38, 39), (29, 28, 37, 38), (21, 31, 36, 25), (31, 32, 35, 36), (32, 33, 34, 35), (25, 36, 495, 477), (36, 35, 494, 495), (35, 34, 493, 494), (26, 39, 492, 478), (39, 38, 491, 492), (38, 37, 490, 491), (20, 28, 31, 21), (28, 29, 32, 31), (29, 30, 33, 32), (48, 51, 42, 40), (71, 53, 46, 68), (53, 55, 44, 46), (61, 48, 40, 59), (65, 68, 46, 44), (58, 56, 43, 41), (58, 41, 49, 60), (60, 49, 48, 61), (47, 45, 54, 52), (52, 54, 55, 53), (64, 47, 52, 70), (70, 52, 53, 71), (41, 43, 50, 49), (49, 50, 51, 48), (50, 62, 63, 51), (43, 56, 62, 50), (66, 60, 61, 67), (69, 58, 60, 66), (69, 64, 56, 58), (40, 42, 57, 59), (67, 61, 59, 65), (51, 63, 57, 42), (55, 67, 65, 44), (45, 47, 64, 69), (45, 69, 66, 54), (54, 66, 67, 55), (62, 70, 71, 63), (56, 64, 70, 62), (59, 57, 68, 65), (63, 71, 68, 57), (80, 83, 74, 72), (103, 85, 78, 100), (85, 87, 76, 78), (93, 80, 72, 91), (97, 100, 78, 76), (90, 88, 75, 73), (90, 73, 81, 92), (92, 81, 80, 93), (79, 77, 86, 84), (84, 86, 87, 85), (96, 79, 84, 102), (102, 84, 85, 103), (73, 75, 82, 81), (81, 82, 83, 80), (82, 94, 95, 83), (75, 88, 94, 82), (98, 92, 93, 99), (101, 90, 92, 98), (101, 96, 88, 90), (72, 74, 89, 91), (99, 93, 91, 97), (83, 95, 89, 74), (87, 99, 97, 76), (77, 79, 96, 101), (77, 101, 98, 86), (86, 98, 99, 87), (94, 102, 103, 95), (88, 96, 102, 94), (91, 89, 100, 97), (95, 103, 100, 89), (112, 113, 109, 111), (126, 115, 105, 118), (123, 118, 105, 107), (115, 114, 107, 105), (124, 112, 111, 122), (121, 116, 108, 110), (121, 110, 112, 124), (104, 106, 114, 115), (117, 104, 115, 126), (110, 108, 113, 112), (108, 116, 127, 113), (116, 117, 126, 127), (106, 120, 125, 114), (120, 121, 124, 125), (106, 104, 117, 120), (120, 117, 116, 121), (114, 125, 123, 107), (125, 124, 122, 123), (111, 109, 119, 122), (122, 119, 118, 123), (113, 127, 119, 109), (127, 126, 118, 119), (136, 139, 130, 128), (159, 141, 134, 156), (141, 143, 132, 134), (149, 136, 128, 147), (153, 156, 134, 132), (146, 144, 131, 129), (146, 129, 137, 148), (148, 137, 136, 149), (135, 133, 142, 140), (140, 142, 143, 141), (152, 135, 140, 158), (158, 140, 141, 159), (129, 131, 138, 137), (137, 138, 139, 136), (138, 150, 151, 139), (131, 144, 150, 138), (432, 148, 149, 433), (427, 146, 148, 432), (427, 430, 144, 146), (128, 130, 145, 147), (433, 149, 147, 431), (139, 151, 145, 130), (143, 155, 153, 132), (133, 135, 152, 157), (133, 157, 154, 142), (142, 154, 155, 143), (428, 158, 159, 429), (430, 152, 158, 428), (431, 426, 156, 153), (429, 159, 156, 426), (168, 171, 162, 160), (191, 173, 166, 188), (173, 175, 164, 166), (181, 168, 160, 179), (185, 188, 166, 164), (178, 176, 163, 161), (178, 161, 169, 180), (180, 169, 168, 181), (167, 165, 174, 172), (172, 174, 175, 173), (184, 167, 172, 190), (190, 172, 173, 191), (161, 163, 170, 169), (169, 170, 171, 168), (170, 182, 183, 171), (163, 176, 182, 170), (440, 180, 181, 441), (435, 178, 180, 440), (435, 438, 176, 178), (160, 162, 177, 179), (441, 181, 179, 439), (171, 183, 177, 162), (175, 187, 185, 164), (165, 167, 184, 189), (165, 189, 186, 174), (174, 186, 187, 175), (436, 190, 191, 437), (438, 184, 190, 436), (439, 434, 188, 185), (437, 191, 188, 434), (934, 195, 194, 936), (209, 199, 198, 210), (202, 197, 196, 203), (213, 193, 205, 221), (941, 210, 198, 935), (939, 208, 195, 934), (213, 217, 200, 193), (215, 219, 203, 196), (937, 202, 203, 935), (193, 200, 201, 192), (221, 205, 204, 222), (196, 197, 207, 206), (193, 192, 204, 205), (215, 196, 206, 223), (192, 214, 222, 204), (214, 215, 223, 222), (207, 220, 223, 206), (220, 221, 222, 223), (192, 201, 218, 214), (214, 218, 219, 215), (197, 202, 216, 212), (212, 216, 217, 213), (937, 199, 209, 938), (938, 209, 208, 939), (936, 194, 211, 940), (940, 211, 210, 941), (197, 212, 220, 207), (212, 213, 221, 220), (195, 208, 211, 194), (208, 209, 210, 211), (249, 234, 226, 235), (248, 237, 230, 238), (247, 240, 228, 241), (246, 232, 224, 243), (245, 238, 230, 241), (244, 236, 227, 233), (242, 244, 233, 225), (229, 239, 244, 242), (239, 231, 236, 244), (243, 245, 241, 228), (224, 235, 245, 243), (235, 226, 238, 245), (240, 246, 243, 228), (229, 242, 246, 240), (242, 225, 232, 246), (237, 247, 241, 230), (231, 239, 247, 237), (239, 229, 240, 247), (234, 248, 238, 226), (227, 236, 248, 234), (236, 231, 237, 248), (232, 249, 235, 224), (225, 233, 249, 232), (233, 227, 234, 249), (275, 260, 252, 261), (274, 263, 256, 264), (273, 266, 254, 267), (272, 258, 250, 269), (271, 264, 256, 267), (270, 262, 253, 259), (268, 270, 259, 251), (255, 265, 270, 268), (265, 257, 262, 270), (269, 271, 267, 254), (250, 261, 271, 269), (261, 252, 264, 271), (266, 272, 269, 254), (255, 268, 272, 266), (268, 251, 258, 272), (263, 273, 267, 256), (257, 265, 273, 263), (265, 255, 266, 273), (260, 274, 264, 252), (253, 262, 274, 260), (262, 257, 263, 274), (258, 275, 261, 250), (251, 259, 275, 258), (259, 253, 260, 275), (301, 286, 278, 287), (300, 289, 282, 290), (299, 292, 280, 293), (298, 284, 276, 295), (297, 290, 282, 293), (296, 288, 279, 285), (294, 296, 285, 277), (281, 291, 296, 294), (291, 283, 288, 296), (295, 297, 293, 280), (276, 287, 297, 295), (287, 278, 290, 297), (292, 298, 295, 280), (281, 294, 298, 292), (294, 277, 284, 298), (289, 299, 293, 282), (283, 291, 299, 289), (291, 281, 292, 299), (286, 300, 290, 278), (279, 288, 300, 286), (288, 283, 289, 300), (284, 301, 287, 276), (277, 285, 301, 284), (285, 279, 286, 301), (327, 312, 304, 313), (326, 315, 308, 316), (325, 318, 306, 319), (324, 310, 302, 321), (323, 316, 308, 319), (322, 314, 305, 311), (320, 322, 311, 303), (307, 317, 322, 320), (317, 309, 314, 322), (321, 323, 319, 306), (302, 313, 323, 321), (313, 304, 316, 323), (318, 324, 321, 306), (307, 320, 324, 318), (320, 303, 310, 324), (315, 325, 319, 308), (309, 317, 325, 315), (317, 307, 318, 325), (312, 326, 316, 304), (305, 314, 326, 312), (314, 309, 315, 326), (310, 327, 313, 302), (303, 311, 327, 310), (311, 305, 312, 327), (353, 338, 330, 339), (352, 341, 334, 342), (351, 344, 332, 345), (350, 336, 328, 347), (349, 342, 334, 345), (348, 340, 331, 337), (346, 348, 337, 329), (333, 343, 348, 346), (343, 335, 340, 348), (347, 349, 345, 332), (328, 339, 349, 347), (339, 330, 342, 349), (344, 350, 347, 332), (333, 346, 350, 344), (346, 329, 336, 350), (341, 351, 345, 334), (335, 343, 351, 341), (343, 333, 344, 351), (338, 352, 342, 330), (331, 340, 352, 338), (340, 335, 341, 352), (336, 353, 339, 328), (329, 337, 353, 336), (337, 331, 338, 353), (379, 364, 356, 365), (378, 367, 360, 368), (377, 370, 358, 371), (376, 362, 354, 373), (375, 368, 360, 371), (374, 366, 357, 363), (372, 374, 363, 355), (359, 369, 374, 372), (369, 361, 366, 374), (373, 375, 371, 358), (354, 365, 375, 373), (365, 356, 368, 375), (370, 376, 373, 358), (359, 372, 376, 370), (372, 355, 362, 376), (367, 377, 371, 360), (361, 369, 377, 367), (369, 359, 370, 377), (364, 378, 368, 356), (357, 366, 378, 364), (366, 361, 367, 378), (362, 379, 365, 354), (355, 363, 379, 362), (363, 357, 364, 379), (381, 387, 850, 871), (866, 390, 385, 856), (394, 392, 383, 393), (387, 381, 397, 382), (863, 856, 385, 393), (397, 380, 395, 396), (380, 873, 870, 395), (384, 391, 862, 860), (391, 386, 854, 862), (861, 863, 393, 383), (381, 389, 380, 397), (389, 381, 871, 869), (392, 864, 861, 383), (384, 860, 864, 392), (389, 869, 873, 380), (390, 394, 393, 385), (386, 391, 394, 390), (391, 384, 392, 394), (870, 872, 396, 395), (875, 382, 388, 844), (854, 386, 390, 866), (850, 387, 382, 875), (382, 397, 396, 388), (872, 844, 388, 396), (877, 398, 402, 883), (401, 876, 882, 405), (398, 399, 403, 402), (399, 400, 404, 403), (400, 401, 405, 404), (409, 888, 894, 413), (405, 882, 888, 409), (402, 403, 407, 406), (403, 404, 408, 407), (404, 405, 409, 408), (883, 402, 406, 889), (410, 411, 415, 414), (406, 407, 411, 410), (407, 408, 412, 411), (408, 409, 413, 412), (889, 406, 410, 895), (411, 412, 416, 415), (412, 413, 417, 416), (895, 410, 414, 901), (413, 894, 900, 417), (415, 416, 420, 419), (416, 417, 421, 420), (901, 414, 418, 907), (417, 900, 906, 421), (414, 415, 419, 418), (419, 420, 424, 423), (420, 421, 425, 424), (907, 418, 422, 913), (421, 906, 912, 425), (418, 419, 423, 422), (422, 423, 424, 425, 912, 913), (398, 877, 876, 401, 400, 399), (151, 429, 426, 145), (147, 145, 426, 431), (144, 430, 428, 150), (150, 428, 429, 151), (155, 433, 431, 153), (157, 152, 430, 427), (157, 427, 432, 154), (154, 432, 433, 155), (183, 437, 434, 177), (179, 177, 434, 439), (176, 438, 436, 182), (182, 436, 437, 183), (187, 441, 439, 185), (189, 184, 438, 435), (189, 435, 440, 186), (186, 440, 441, 187), (456, 459, 445, 444), (469, 460, 446, 450), (466, 463, 449, 453), (452, 453, 449, 448), (450, 446, 447, 451), (442, 450, 451, 443), (444, 445, 453, 452), (459, 466, 453, 445), (454, 469, 450, 442), (444, 452, 471, 456), (456, 471, 470, 455), (455, 470, 469, 454), (443, 451, 468, 457), (457, 468, 467, 458), (458, 467, 466, 459), (451, 447, 465, 468), (468, 465, 464, 467), (467, 464, 463, 466), (452, 448, 462, 471), (471, 462, 461, 470), (470, 461, 460, 469), (442, 443, 457, 454), (454, 457, 458, 455), (455, 458, 459, 456), (486, 489, 475, 474), (499, 490, 476, 480), (496, 493, 479, 483), (482, 483, 479, 478), (480, 476, 477, 481), (472, 480, 481, 473), (474, 475, 483, 482), (489, 496, 483, 475), (484, 499, 480, 472), (474, 482, 501, 486), (486, 501, 500, 485), (485, 500, 499, 484), (473, 481, 498, 487), (487, 498, 497, 488), (488, 497, 496, 489), (481, 477, 495, 498), (498, 495, 494, 497), (497, 494, 493, 496), (482, 478, 492, 501), (501, 492, 491, 500), (500, 491, 490, 499), (472, 473, 487, 484), (484, 487, 488, 485), (485, 488, 489, 486), (510, 502, 504, 513), (533, 530, 508, 515), (515, 508, 506, 517), (523, 521, 502, 510), (527, 506, 508, 530), (520, 503, 505, 518), (520, 522, 511, 503), (522, 523, 510, 511), (509, 514, 516, 507), (514, 515, 517, 516), (526, 532, 514, 509), (532, 533, 515, 514), (503, 511, 512, 505), (511, 510, 513, 512), (512, 513, 525, 524), (505, 512, 524, 518), (528, 529, 523, 522), (531, 528, 522, 520), (531, 520, 518, 526), (502, 521, 519, 504), (529, 527, 521, 523), (513, 504, 519, 525), (517, 506, 527, 529), (507, 531, 526, 509), (507, 516, 528, 531), (516, 517, 529, 528), (524, 525, 533, 532), (518, 524, 532, 526), (521, 527, 530, 519), (525, 519, 530, 533), (542, 534, 536, 545), (565, 562, 540, 547), (547, 540, 538, 549), (555, 553, 534, 542), (559, 538, 540, 562), (552, 535, 537, 550), (552, 554, 543, 535), (554, 555, 542, 543), (541, 546, 548, 539), (546, 547, 549, 548), (558, 564, 546, 541), (564, 565, 547, 546), (535, 543, 544, 537), (543, 542, 545, 544), (544, 545, 557, 556), (537, 544, 556, 550), (560, 561, 555, 554), (563, 560, 554, 552), (563, 552, 550, 558), (534, 553, 551, 536), (561, 559, 553, 555), (545, 536, 551, 557), (549, 538, 559, 561), (539, 563, 558, 541), (539, 548, 560, 563), (548, 549, 561, 560), (556, 557, 565, 564), (550, 556, 564, 558), (553, 559, 562, 551), (557, 551, 562, 565), (574, 573, 571, 575), (588, 580, 567, 577), (585, 569, 567, 580), (577, 567, 569, 576), (586, 584, 573, 574), (583, 572, 570, 578), (583, 586, 574, 572), (566, 577, 576, 568), (579, 588, 577, 566), (572, 574, 575, 570), (570, 575, 589, 578), (578, 589, 588, 579), (568, 576, 587, 582), (582, 587, 586, 583), (568, 582, 579, 566), (582, 583, 578, 579), (576, 569, 585, 587), (587, 585, 584, 586), (573, 584, 581, 571), (584, 585, 580, 581), (575, 571, 581, 589), (589, 581, 580, 588), (598, 590, 592, 601), (621, 618, 596, 603), (603, 596, 594, 605), (611, 609, 590, 598), (615, 594, 596, 618), (608, 591, 593, 606), (608, 610, 599, 591), (610, 611, 598, 599), (597, 602, 604, 595), (602, 603, 605, 604), (614, 620, 602, 597), (620, 621, 603, 602), (591, 599, 600, 593), (599, 598, 601, 600), (600, 601, 613, 612), (593, 600, 612, 606), (924, 925, 611, 610), (919, 924, 610, 608), (919, 608, 606, 922), (590, 609, 607, 592), (925, 923, 609, 611), (601, 592, 607, 613), (605, 594, 615, 617), (595, 619, 614, 597), (595, 604, 616, 619), (604, 605, 617, 616), (920, 921, 621, 620), (922, 920, 620, 614), (923, 615, 618, 918), (921, 918, 618, 621), (630, 622, 624, 633), (653, 650, 628, 635), (635, 628, 626, 637), (643, 641, 622, 630), (647, 626, 628, 650), (640, 623, 625, 638), (640, 642, 631, 623), (642, 643, 630, 631), (629, 634, 636, 627), (634, 635, 637, 636), (646, 652, 634, 629), (652, 653, 635, 634), (623, 631, 632, 625), (631, 630, 633, 632), (632, 633, 645, 644), (625, 632, 644, 638), (932, 933, 643, 642), (927, 932, 642, 640), (927, 640, 638, 930), (622, 641, 639, 624), (933, 931, 641, 643), (633, 624, 639, 645), (637, 626, 647, 649), (627, 651, 646, 629), (627, 636, 648, 651), (636, 637, 649, 648), (928, 929, 653, 652), (930, 928, 652, 646), (931, 647, 650, 926), (929, 926, 650, 653), (942, 944, 656, 657), (671, 672, 660, 661), (664, 665, 658, 659), (675, 683, 667, 655), (949, 943, 660, 672), (947, 942, 657, 670), (675, 655, 662, 679), (677, 658, 665, 681), (945, 943, 665, 664), (655, 654, 663, 662), (683, 684, 666, 667), (658, 668, 669, 659), (655, 667, 666, 654), (677, 685, 668, 658), (654, 666, 684, 676), (676, 684, 685, 677), (669, 668, 685, 682), (682, 685, 684, 683), (654, 676, 680, 663), (676, 677, 681, 680), (659, 674, 678, 664), (674, 675, 679, 678), (945, 946, 671, 661), (946, 947, 670, 671), (944, 948, 673, 656), (948, 949, 672, 673), (659, 669, 682, 674), (674, 682, 683, 675), (657, 656, 673, 670), (670, 673, 672, 671), (711, 697, 688, 696), (710, 700, 692, 699), (709, 703, 690, 702), (708, 705, 686, 694), (707, 703, 692, 700), (706, 695, 689, 698), (704, 687, 695, 706), (691, 704, 706, 701), (701, 706, 698, 693), (705, 690, 703, 707), (686, 705, 707, 697), (697, 707, 700, 688), (702, 690, 705, 708), (691, 702, 708, 704), (704, 708, 694, 687), (699, 692, 703, 709), (693, 699, 709, 701), (701, 709, 702, 691), (696, 688, 700, 710), (689, 696, 710, 698), (698, 710, 699, 693), (694, 686, 697, 711), (687, 694, 711, 695), (695, 711, 696, 689), (737, 723, 714, 722), (736, 726, 718, 725), (735, 729, 716, 728), (734, 731, 712, 720), (733, 729, 718, 726), (732, 721, 715, 724), (730, 713, 721, 732), (717, 730, 732, 727), (727, 732, 724, 719), (731, 716, 729, 733), (712, 731, 733, 723), (723, 733, 726, 714), (728, 716, 731, 734), (717, 728, 734, 730), (730, 734, 720, 713), (725, 718, 729, 735), (719, 725, 735, 727), (727, 735, 728, 717), (722, 714, 726, 736), (715, 722, 736, 724), (724, 736, 725, 719), (720, 712, 723, 737), (713, 720, 737, 721), (721, 737, 722, 715), (763, 749, 740, 748), (762, 752, 744, 751), (761, 755, 742, 754), (760, 757, 738, 746), (759, 755, 744, 752), (758, 747, 741, 750), (756, 739, 747, 758), (743, 756, 758, 753), (753, 758, 750, 745), (757, 742, 755, 759), (738, 757, 759, 749), (749, 759, 752, 740), (754, 742, 757, 760), (743, 754, 760, 756), (756, 760, 746, 739), (751, 744, 755, 761), (745, 751, 761, 753), (753, 761, 754, 743), (748, 740, 752, 762), (741, 748, 762, 750), (750, 762, 751, 745), (746, 738, 749, 763), (739, 746, 763, 747), (747, 763, 748, 741), (789, 775, 766, 774), (788, 778, 770, 777), (787, 781, 768, 780), (786, 783, 764, 772), (785, 781, 770, 778), (784, 773, 767, 776), (782, 765, 773, 784), (769, 782, 784, 779), (779, 784, 776, 771), (783, 768, 781, 785), (764, 783, 785, 775), (775, 785, 778, 766), (780, 768, 783, 786), (769, 780, 786, 782), (782, 786, 772, 765), (777, 770, 781, 787), (771, 777, 787, 779), (779, 787, 780, 769), (774, 766, 778, 788), (767, 774, 788, 776), (776, 788, 777, 771), (772, 764, 775, 789), (765, 772, 789, 773), (773, 789, 774, 767), (815, 801, 792, 800), (814, 804, 796, 803), (813, 807, 794, 806), (812, 809, 790, 798), (811, 807, 796, 804), (810, 799, 793, 802), (808, 791, 799, 810), (795, 808, 810, 805), (805, 810, 802, 797), (809, 794, 807, 811), (790, 809, 811, 801), (801, 811, 804, 792), (806, 794, 809, 812), (795, 806, 812, 808), (808, 812, 798, 791), (803, 796, 807, 813), (797, 803, 813, 805), (805, 813, 806, 795), (800, 792, 804, 814), (793, 800, 814, 802), (802, 814, 803, 797), (798, 790, 801, 815), (791, 798, 815, 799), (799, 815, 800, 793), (841, 827, 818, 826), (840, 830, 822, 829), (839, 833, 820, 832), (838, 835, 816, 824), (837, 833, 822, 830), (836, 825, 819, 828), (834, 817, 825, 836), (821, 834, 836, 831), (831, 836, 828, 823), (835, 820, 833, 837), (816, 835, 837, 827), (827, 837, 830, 818), (832, 820, 835, 838), (821, 832, 838, 834), (834, 838, 824, 817), (829, 822, 833, 839), (823, 829, 839, 831), (831, 839, 832, 821), (826, 818, 830, 840), (819, 826, 840, 828), (828, 840, 829, 823), (824, 816, 827, 841), (817, 824, 841, 825), (825, 841, 826, 819), (843, 871, 850, 851), (866, 856, 848, 855), (865, 859, 846, 858), (851, 845, 874, 843), (863, 859, 848, 856), (874, 868, 867, 842), (842, 867, 870, 873), (847, 860, 862, 857), (857, 862, 854, 849), (861, 846, 859, 863), (843, 874, 842, 853), (853, 869, 871, 843), (858, 846, 861, 864), (847, 858, 864, 860), (853, 842, 873, 869), (855, 848, 859, 865), (849, 855, 865, 857), (857, 865, 858, 847), (870, 867, 868, 872), (875, 844, 852, 845), (854, 866, 855, 849), (850, 875, 845, 851), (845, 852, 868, 874), (872, 868, 852, 844), (877, 883, 884, 878), (881, 887, 882, 876), (878, 884, 885, 879), (879, 885, 886, 880), (880, 886, 887, 881), (893, 899, 894, 888), (887, 893, 888, 882), (884, 890, 891, 885), (885, 891, 892, 886), (886, 892, 893, 887), (883, 889, 890, 884), (896, 902, 903, 897), (890, 896, 897, 891), (891, 897, 898, 892), (892, 898, 899, 893), (889, 895, 896, 890), (897, 903, 904, 898), (898, 904, 905, 899), (895, 901, 902, 896), (899, 905, 900, 894), (903, 909, 910, 904), (904, 910, 911, 905), (901, 907, 908, 902), (905, 911, 906, 900), (902, 908, 909, 903), (909, 915, 916, 910), (910, 916, 917, 911), (907, 913, 914, 908), (911, 917, 912, 906), (908, 914, 915, 909), (914, 913, 912, 917, 916, 915), (878, 879, 880, 881, 876, 877), (613, 607, 918, 921), (609, 923, 918, 607), (606, 612, 920, 922), (612, 613, 921, 920), (617, 615, 923, 925), (619, 919, 922, 614), (619, 616, 924, 919), (616, 617, 925, 924), (645, 639, 926, 929), (641, 931, 926, 639), (638, 644, 928, 930), (644, 645, 929, 928), (649, 647, 931, 933), (651, 927, 930, 646), (651, 648, 932, 927), (648, 649, 933, 932), (218, 940, 941, 219), (201, 936, 940, 218), (216, 938, 939, 217), (202, 937, 938, 216), (199, 937, 935, 198), (217, 939, 934, 200), (219, 941, 935, 203), (200, 934, 936, 201), (680, 681, 949, 948), (663, 680, 948, 944), (678, 679, 947, 946), (664, 678, 946, 945), (661, 660, 943, 945), (679, 662, 942, 947), (681, 665, 943, 949), (662, 663, 944, 942)])
me_cube.polygons.foreach_set('material_index', [3, 3, 3, 3, 3, 3, 3, 3, 3, 3, 3, 3, 3, 3, 3, 3, 3, 3, 3, 3, 3, 3, 3, 3, 3, 3, 3, 3, 3, 3, 3, 3, 3, 3, 3, 3, 3, 3, 3, 3, 3, 3, 3, 3, 3, 3, 3, 3, 1, 1, 1, 1, 1, 1, 1, 1, 1, 1, 1, 1, 1, 1, 1, 1, 1, 1, 1, 1, 1, 1, 1, 1, 1, 1, 1, 1, 1, 1, 1, 1, 1, 1, 1, 1, 1, 1, 1, 1, 1, 1, 1, 1, 1, 1, 1, 1, 1, 1, 1, 1, 1, 1, 1, 1, 1, 1, 1, 1, 1, 1, 1, 1, 1, 1, 1, 1, 1, 1, 1, 1, 1, 1, 1, 1, 1, 1, 1, 1, 1, 1, 1, 1, 1, 1, 1, 1, 1, 1, 1, 1, 1, 1, 1, 1, 1, 1, 1, 1, 1, 1, 1, 1, 1, 1, 1, 1, 1, 1, 1, 1, 1, 1, 1, 1, 1, 1, 1, 1, 1, 1, 1, 1, 1, 1, 1, 1, 1, 1, 1, 1, 1, 1, 1, 1, 1, 1, 1, 1, 1, 1, 1, 1, 1, 1, 1, 1, 1, 1, 1, 1, 1, 1, 1, 1, 1, 1, 1, 1, 1, 1, 1, 1, 1, 1, 1, 1, 1, 1, 1, 1, 1, 1, 1, 1, 1, 1, 1, 1, 1, 1, 1, 1, 1, 1, 1, 1, 1, 1, 1, 1, 1, 1, 1, 1, 1, 1, 1, 1, 1, 1, 1, 1, 1, 1, 1, 1, 1, 1, 1, 1, 1, 1, 1, 1, 1, 1, 1, 1, 1, 1, 1, 1, 1, 1, 1, 1, 1, 1, 1, 1, 1, 1, 1, 1, 1, 1, 1, 1, 1, 1, 1, 1, 1, 1, 1, 1, 1, 1, 1, 1, 1, 1, 1, 1, 1, 1, 1, 1, 1, 1, 1, 1, 1, 1, 1, 1, 1, 1, 1, 1, 1, 1, 1, 1, 1, 1, 1, 1, 1, 1, 1, 1, 1, 1, 1, 1, 1, 1, 1, 1, 1, 1, 1, 1, 1, 1, 1, 1, 1, 1, 1, 1, 1, 1, 1, 1, 1, 1, 1, 1, 1, 1, 1, 1, 3, 3, 3, 3, 3, 3, 3, 3, 3, 3, 3, 3, 3, 3, 3, 3, 3, 3, 3, 3, 3, 3, 3, 3, 3, 3, 3, 3, 3, 3, 3, 3, 3, 3, 3, 3, 3, 3, 3, 3, 3, 3, 3, 3, 3, 3, 3, 3, 3, 3, 3, 3, 3, 3, 3, 3, 1, 1, 1, 1, 1, 1, 1, 1, 1, 1, 1, 1, 1, 1, 1, 1, 3, 3, 3, 3, 3, 3, 3, 3, 3, 3, 3, 3, 3, 3, 3, 3, 3, 3, 3, 3, 3, 3, 3, 3, 3, 3, 3, 3, 3, 3, 3, 3, 3, 3, 3, 3, 3, 3, 3, 3, 3, 3, 3, 3, 3, 3, 3, 3, 2, 2, 2, 2, 2, 2, 2, 2, 2, 2, 2, 2, 2, 2, 2, 2, 2, 2, 2, 2, 2, 2, 2, 2, 2, 2, 2, 2, 2, 2, 2, 2, 2, 2, 2, 2, 2, 2, 2, 2, 2, 2, 2, 2, 2, 2, 2, 2, 2, 2, 2, 2, 2, 2, 2, 2, 2, 2, 2, 2, 2, 2, 2, 2, 2, 2, 2, 2, 2, 2, 2, 2, 2, 2, 2, 2, 2, 2, 2, 2, 2, 2, 2, 2, 2, 2, 2, 2, 2, 2, 2, 2, 2, 2, 2, 2, 2, 2, 2, 2, 2, 2, 2, 2, 2, 2, 2, 2, 2, 2, 2, 2, 2, 2, 2, 2, 2, 2, 2, 2, 2, 2, 2, 2, 2, 2, 2, 2, 2, 2, 2, 2, 2, 2, 2, 2, 2, 2, 2, 2, 2, 2, 2, 2, 2, 2, 2, 2, 2, 2, 2, 2, 2, 2, 2, 2, 2, 2, 2, 2, 2, 2, 2, 2, 2, 2, 2, 2, 2, 2, 2, 2, 2, 2, 2, 2, 2, 2, 2, 2, 2, 2, 2, 2, 2, 2, 2, 2, 2, 2, 2, 2, 2, 2, 2, 2, 2, 2, 2, 2, 2, 2, 2, 2, 2, 2, 2, 2, 2, 2, 2, 2, 2, 2, 2, 2, 2, 2, 2, 2, 2, 2, 2, 2, 2, 2, 2, 2, 2, 2, 2, 2, 2, 2, 2, 2, 2, 2, 2, 2, 2, 2, 2, 2, 2, 2, 2, 2, 2, 2, 2, 2, 2, 2, 2, 2, 2, 2, 2, 2, 2, 2, 2, 2, 2, 2, 2, 2, 2, 2, 2, 2, 2, 2, 2, 2, 2, 2, 2, 2, 2, 2, 2, 2, 2, 2, 2, 2, 2, 2, 2, 2, 2, 2, 2, 2, 2, 2, 2, 2, 2, 2, 2, 2, 2, 2, 2, 2, 2, 2, 2, 2, 2, 2, 2, 2, 3, 3, 3, 3, 3, 3, 3, 3, 3, 3, 3, 3, 3, 3, 3, 3, 3, 3, 3, 3, 3, 3, 3, 3, 3, 3, 3, 3, 3, 3, 3, 3, 3, 3, 3, 3, 3, 3, 3, 3, 3, 3, 3, 3, 3, 3, 3, 3, 3, 3, 3, 3, 3, 3, 3, 3, 2, 2, 2, 2, 2, 2, 2, 2, 2, 2, 2, 2, 2, 2, 2, 2, 1, 1, 1, 1, 1, 1, 1, 1, 2, 2, 2, 2, 2, 2, 2, 2])
me_cube.materials.append(mat_material)
me_cube.materials.append(mat_right_limbs)
me_cube.materials.append(mat_left_limbs)
me_cube.materials.append(mat_center)
me_cube.use_remesh_preserve_volume = False
me_cube.use_remesh_preserve_attributes = False
me_cube.use_mirror_vertex_groups = False
me_cube.update()
arm_armature_002 = bpy.data.armatures.new('Armature.002')  # bones are not reproduced

# ---- objects
ob_armature = bpy.data.objects.new('Armature', arm_armature_002)
ob_cube = bpy.data.objects.new('Cube', me_cube)
ob_lamp = bpy.data.objects.new('Lamp', light_lamp)
ob_camera = bpy.data.objects.new('Camera', cam_camera)

# ---- transforms, parenting, visibility, modifiers, constraints
ob_armature.location = (0.0, 0.0, 0.0)
ob_armature.show_in_front = True
ob_armature.lineart.crease_threshold = 0.0
ob_cube.parent = ob_armature
ob_cube.location = (0.0, 0.0, 0.0)
ob_cube.lock_rotations_4d = False
ob_cube.empty_display_type = 'ARROWS'
ob_cube.lineart.crease_threshold = 0.0
_vg = ob_cube.vertex_groups.new(name='Hip')
_vg.add([0, 1, 2, 3, 4, 5, 6, 7, 8, 9, 10, 11, 12, 13, 14, 15, 16, 17, 18, 19, 60, 442, 443, 444, 445, 446, 447, 448, 449, 450, 451, 452, 453, 454, 455, 456, 457, 458, 459, 460, 461, 462, 463, 464, 465, 466, 467, 468, 469, 470, 471], 1.0, 'REPLACE')
_vg = ob_cube.vertex_groups.new(name='Upper Leg.L')
_vg.add([128, 129, 130, 131, 132, 133, 134, 135, 136, 137, 138, 139, 140, 141, 142, 143, 144, 145, 146, 147, 148, 149, 150, 151, 152, 153, 154, 155, 156, 157, 158, 159, 302, 303, 304, 305, 306, 307, 308, 309, 310, 311, 312, 313, 314, 315, 316, 317, 318, 319, 320, 321, 322, 323, 324, 325, 326, 327, 426, 427, 428, 429, 430, 431, 432, 433], 1.0, 'REPLACE')
_vg = ob_cube.vertex_groups.new(name='Lower Leg.L')
_vg.add([160, 161, 162, 163, 164, 165, 166, 167, 168, 169, 170, 171, 172, 173, 174, 175, 176, 177, 178, 179, 180, 181, 182, 183, 184, 185, 186, 187, 188, 189, 190, 191, 328, 329, 330, 331, 332, 333, 334, 335, 336, 337, 338, 339, 340, 341, 342, 343, 344, 345, 346, 347, 348, 349, 350, 351, 352, 353, 434, 435, 436, 437, 438, 439, 440, 441], 1.0, 'REPLACE')
_vg = ob_cube.vertex_groups.new(name='Foot.L')
for _i, _w in zip([194, 195, 198, 199, 208, 209, 210, 211, 354, 355, 356, 357, 358, 359, 360, 361, 362, 363, 364, 365, 366, 367, 368, 369, 370, 371, 372, 373, 374, 375, 376, 377, 378, 379, 934, 935, 936, 937, 938, 939, 940, 941], [1.0, 1.0, 1.0, 1.0, 1.0, 1.0, 1.0, 1.0, 1.0, 1.0, 1.0, 1.0, 1.0, 1.0, 1.0, 1.0, 1.0, 1.0, 1.0, 1.0, 1.0, 1.0, 1.0, 1.0, 1.0, 1.0, 1.0, 1.0, 1.0, 1.0, 1.0, 1.0, 1.0, 1.0, 0.5, 0.5, 0.5, 0.5, 0.5, 0.5, 0.5, 0.5]): _vg.add([_i], _w, 'REPLACE')
_vg = ob_cube.vertex_groups.new(name='Spine')
for _i, _w in zip([20, 21, 22, 23, 24, 25, 26, 27, 28, 29, 30, 31, 32, 33, 34, 35, 36, 37, 38, 39, 57, 63, 65, 383, 384, 385, 386, 390, 391, 392, 393, 394, 472, 473, 474, 475, 476, 477, 478, 479, 480, 481, 482, 483, 484, 485, 486, 487, 488, 489, 490, 491, 492, 493, 494, 495, 496, 497, 498, 499, 500, 501, 846, 847, 848, 849, 854, 855, 856, 857, 858, 859, 860, 861, 862, 863, 864, 865, 866], [1.0, 1.0, 1.0, 1.0, 1.0, 1.0, 1.0, 1.0, 1.0, 1.0, 1.0, 1.0, 1.0, 1.0, 1.0, 1.0, 1.0, 1.0, 1.0, 1.0, 0.02996, 0.4737, 0.02549, 1.0, 1.0, 1.0, 1.0, 1.0, 1.0, 1.0, 1.0, 1.0, 1.0, 1.0, 1.0, 1.0, 1.0, 1.0, 1.0, 1.0, 1.0, 1.0, 1.0, 1.0, 1.0, 1.0, 1.0, 1.0, 1.0, 1.0, 1.0, 1.0, 1.0, 1.0, 1.0, 1.0, 1.0, 1.0, 1.0, 1.0, 1.0, 1.0, 1.0, 1.0, 1.0, 1.0, 1.0, 1.0, 1.0, 1.0, 1.0, 1.0, 1.0, 1.0, 1.0, 1.0, 1.0, 1.0, 1.0]): _vg.add([_i], _w, 'REPLACE')
_vg = ob_cube.vertex_groups.new(name='Upper Arm.L')
_vg.add([40, 41, 42, 43, 44, 45, 46, 47, 48, 49, 50, 51, 52, 53, 54, 55, 56, 57, 58, 59, 60, 61, 62, 63, 64, 65, 66, 67, 68, 69, 70, 71, 276, 277, 278, 279, 280, 281, 282, 283, 284, 285, 286, 287, 288, 289, 290, 291, 292, 293, 294, 295, 296, 297, 298, 299, 300, 301], 1.0, 'REPLACE')
_vg = ob_cube.vertex_groups.new(name='Lower Arm.L')
_vg.add([72, 73, 74, 75, 76, 77, 78, 79, 80, 81, 82, 83, 84, 85, 86, 87, 88, 89, 90, 91, 92, 93, 94, 95, 96, 97, 98, 99, 100, 101, 102, 103, 224, 225, 226, 227, 228, 229, 230, 231, 232, 233, 234, 235, 236, 237, 238, 239, 240, 241, 242, 243, 244, 245, 246, 247, 248, 249], 1.0, 'REPLACE')
_vg = ob_cube.vertex_groups.new(name='Hand.L')
_vg.add([104, 105, 106, 107, 108, 109, 110, 111, 112, 113, 114, 115, 116, 117, 118, 119, 120, 121, 122, 123, 124, 125, 126, 127, 250, 251, 252, 253, 254, 255, 256, 257, 258, 259, 260, 261, 262, 263, 264, 265, 266, 267, 268, 269, 270, 271, 272, 273, 274, 275], 1.0, 'REPLACE')
_vg = ob_cube.vertex_groups.new(name='Head')
_vg.add([380, 381, 382, 387, 388, 389, 395, 396, 397, 398, 399, 400, 401, 402, 403, 404, 405, 406, 407, 408, 409, 410, 411, 412, 413, 414, 415, 416, 417, 418, 419, 420, 421, 422, 423, 424, 425, 842, 843, 844, 845, 850, 851, 852, 853, 867, 868, 869, 870, 871, 872, 873, 874, 875, 876, 877, 878, 879, 880, 881, 882, 883, 884, 885, 886, 887, 888, 889, 890, 891, 892, 893, 894, 895, 896, 897, 898, 899, 900, 901, 902, 903, 904, 905, 906, 907, 908, 909, 910, 911, 912, 913, 914, 915, 916, 917], 1.0, 'REPLACE')
_vg = ob_cube.vertex_groups.new(name='Upper Arm.R')
_vg.add([502, 503, 504, 505, 506, 507, 508, 509, 510, 511, 512, 513, 514, 515, 516, 517, 518, 519, 520, 521, 522, 523, 524, 525, 526, 527, 528, 529, 530, 531, 532, 533, 738, 739, 740, 741, 742, 743, 744, 745, 746, 747, 748, 749, 750, 751, 752, 753, 754, 755, 756, 757, 758, 759, 760, 761, 762, 763], 1.0, 'REPLACE')
_vg = ob_cube.vertex_groups.new(name='Lower Arm.R')
_vg.add([534, 535, 536, 537, 538, 539, 540, 541, 542, 543, 544, 545, 546, 547, 548, 549, 550, 551, 552, 553, 554, 555, 556, 557, 558, 559, 560, 561, 562, 563, 564, 565, 686, 687, 688, 689, 690, 691, 692, 693, 694, 695, 696, 697, 698, 699, 700, 701, 702, 703, 704, 705, 706, 707, 708, 709, 710, 711], 1.0, 'REPLACE')
_vg = ob_cube.vertex_groups.new(name='Hand.R')
_vg.add([566, 567, 568, 569, 570, 571, 572, 573, 574, 575, 576, 577, 578, 579, 580, 581, 582, 583, 584, 585, 586, 587, 588, 589, 712, 713, 714, 715, 716, 717, 718, 719, 720, 721, 722, 723, 724, 725, 726, 727, 728, 729, 730, 731, 732, 733, 734, 735, 736, 737], 1.0, 'REPLACE')
_vg = ob_cube.vertex_groups.new(name='Upper Leg.R')
_vg.add([590, 591, 592, 593, 594, 595, 596, 597, 598, 599, 600, 601, 602, 603, 604, 605, 606, 607, 608, 609, 610, 611, 612, 613, 614, 615, 616, 617, 618, 619, 620, 621, 764, 765, 766, 767, 768, 769, 770, 771, 772, 773, 774, 775, 776, 777, 778, 779, 780, 781, 782, 783, 784, 785, 786, 787, 788, 789, 918, 919, 920, 921, 922, 923, 924, 925], 1.0, 'REPLACE')
_vg = ob_cube.vertex_groups.new(name='Lower Leg.R')
_vg.add([622, 623, 624, 625, 626, 627, 628, 629, 630, 631, 632, 633, 634, 635, 636, 637, 638, 639, 640, 641, 642, 643, 644, 645, 646, 647, 648, 649, 650, 651, 652, 653, 790, 791, 792, 793, 794, 795, 796, 797, 798, 799, 800, 801, 802, 803, 804, 805, 806, 807, 808, 809, 810, 811, 812, 813, 814, 815, 926, 927, 928, 929, 930, 931, 932, 933], 1.0, 'REPLACE')
_vg = ob_cube.vertex_groups.new(name='Foot.R')
for _i, _w in zip([656, 657, 660, 661, 662, 663, 664, 665, 670, 671, 672, 673, 678, 679, 680, 681, 816, 817, 818, 819, 820, 821, 822, 823, 824, 825, 826, 827, 828, 829, 830, 831, 832, 833, 834, 835, 836, 837, 838, 839, 840, 841, 942, 943, 944, 945, 946, 947, 948, 949], [1.0, 1.0, 1.0, 1.0, 0.5, 0.5, 0.5, 0.5, 1.0, 1.0, 1.0, 1.0, 0.5, 0.5, 0.5, 0.5, 1.0, 1.0, 1.0, 1.0, 1.0, 1.0, 1.0, 1.0, 1.0, 1.0, 1.0, 1.0, 1.0, 1.0, 1.0, 1.0, 1.0, 1.0, 1.0, 1.0, 1.0, 1.0, 1.0, 1.0, 1.0, 1.0, 0.5, 0.5, 0.5, 0.5, 0.5, 0.5, 0.5, 0.5]): _vg.add([_i], _w, 'REPLACE')
_vg = ob_cube.vertex_groups.new(name='Pole Target.L')
_vg = ob_cube.vertex_groups.new(name='Pole Target.R')
_vg = ob_cube.vertex_groups.new(name='Toe.L')
for _i, _w in zip([192, 193, 196, 197, 200, 201, 202, 203, 204, 205, 206, 207, 212, 213, 214, 215, 216, 217, 218, 219, 220, 221, 222, 223, 934, 935, 936, 937, 938, 939, 940, 941], [1.0, 1.0, 1.0, 1.0, 1.0, 1.0, 1.0, 1.0, 1.0, 1.0, 1.0, 1.0, 1.0, 1.0, 1.0, 1.0, 1.0, 1.0, 1.0, 1.0, 1.0, 1.0, 1.0, 1.0, 0.5, 0.5, 0.5, 0.5, 0.5, 0.5, 0.5, 0.5]): _vg.add([_i], _w, 'REPLACE')
_vg = ob_cube.vertex_groups.new(name='Toe.R')
for _i, _w in zip([654, 655, 658, 659, 662, 663, 664, 665, 666, 667, 668, 669, 674, 675, 676, 677, 678, 679, 680, 681, 682, 683, 684, 685], [1.0, 1.0, 1.0, 1.0, 0.5, 0.5, 0.5, 0.5, 1.0, 1.0, 1.0, 1.0, 1.0, 1.0, 1.0, 1.0, 0.5, 0.5, 0.5, 0.5, 1.0, 1.0, 1.0, 1.0]): _vg.add([_i], _w, 'REPLACE')
_m = ob_cube.modifiers.new('Armature', 'ARMATURE')
_m.object = ob_armature
ob_lamp.location = (4.076, 1.005, 5.904)
ob_lamp.rotation_euler = (0.6503, 0.05522, 1.866)
ob_lamp.lock_rotations_4d = False
ob_lamp.empty_display_type = 'ARROWS'
ob_lamp.color = (0.0, 0.0, 0.0, 0.0)
ob_lamp.lineart.crease_threshold = 0.0
ob_camera.location = (7.481, -6.508, 5.344)
ob_camera.rotation_euler = (1.109, 0.01082, 0.8149)
ob_camera.lock_rotations_4d = False
ob_camera.empty_display_type = 'ARROWS'
ob_camera.color = (0.0, 0.0, 0.0, 0.0)
ob_camera.display_type = 'WIRE'
ob_camera.lineart.crease_threshold = 0.0

# ---- collection membership
col_collection_1.objects.link(ob_armature)
col_collection_1.objects.link(ob_cube)
col_collection_1.objects.link(ob_lamp)
col_collection_1.objects.link(ob_camera)

# ---- scene / render settings (as saved in the file)
scene.camera = ob_camera
scene.frame_start = 1; scene.frame_end = 12; scene.frame_set(10)
scene.render.engine = 'BLENDER_EEVEE_NEXT'
scene.render.resolution_percentage = 50
scene.render.dither_intensity = 0.0
scene.cycles.use_denoising = False
scene.cycles.samples = 10
scene.cycles.sampling_pattern = 'TABULATED_SOBOL'
scene.cycles.light_sampling_threshold = 0.0
scene.cycles.use_adaptive_sampling = False
scene.cycles.use_light_tree = False
scene.cycles.blur_glossy = 0.0
scene.cycles.pixel_filter_type = 'GAUSSIAN'
scene.cycles.sample_clamp_indirect = 0.0
scene.view_settings.view_transform = 'Standard'
bpy.context.view_layer.update()
